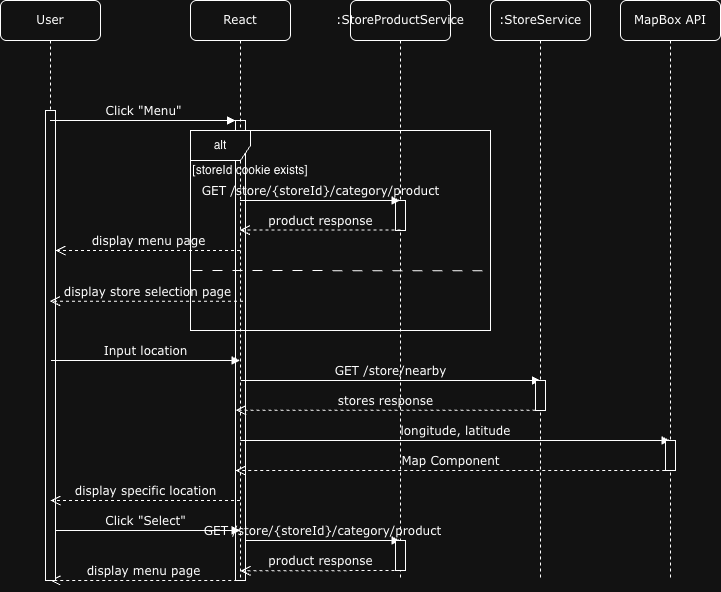

The diagram above was exported from draw.io. Its source (the exported page's mxGraphModel, read from the mxfile embedded in the PNG):
<mxGraphModel dx="1894" dy="644" grid="1" gridSize="10" guides="1" tooltips="1" connect="1" arrows="1" fold="1" page="1" pageScale="1" pageWidth="850" pageHeight="1100" math="0" shadow="0">
  <root>
    <mxCell id="0" />
    <mxCell id="1" parent="0" />
    <mxCell id="Qe1u7PFfxjd4caL8hrNu-13" parent="1" style="html=1;points=[];perimeter=orthogonalPerimeter;rounded=0;shadow=0;comic=0;labelBackgroundColor=none;strokeWidth=1;fontFamily=Verdana;fontSize=12;align=center;" value="" vertex="1">
      <mxGeometry height="460" width="10" x="205" y="190" as="geometry" />
    </mxCell>
    <mxCell id="3x86ZwXNRG2H7P9HSrNM-1" parent="1" style="shape=umlLifeline;perimeter=lifelinePerimeter;whiteSpace=wrap;html=1;container=1;collapsible=0;recursiveResize=0;outlineConnect=0;rounded=1;shadow=0;comic=0;labelBackgroundColor=none;strokeWidth=1;fontFamily=Verdana;fontSize=12;align=center;" value="React" vertex="1">
      <mxGeometry height="580" width="100" x="160" y="70" as="geometry" />
    </mxCell>
    <mxCell id="Qe1u7PFfxjd4caL8hrNu-31" edge="1" parent="3x86ZwXNRG2H7P9HSrNM-1" style="html=1;verticalAlign=bottom;endArrow=block;labelBackgroundColor=none;fontFamily=Verdana;fontSize=12;rounded=0;" value="Click &quot;Select&quot;">
      <mxGeometry relative="1" x="0.0015" as="geometry">
        <mxPoint as="offset" />
        <mxPoint x="-140.004285714286" y="530" as="sourcePoint" />
        <mxPoint x="49.71000000000001" y="530" as="targetPoint" />
      </mxGeometry>
    </mxCell>
    <mxCell id="Qe1u7PFfxjd4caL8hrNu-32" edge="1" parent="3x86ZwXNRG2H7P9HSrNM-1" style="html=1;verticalAlign=bottom;endArrow=block;labelBackgroundColor=none;fontFamily=Verdana;fontSize=12;edgeStyle=elbowEdgeStyle;elbow=vertical;rounded=0;" target="3x86ZwXNRG2H7P9HSrNM-3" value="GET /store/{storeId}/category/product">
      <mxGeometry relative="1" as="geometry">
        <Array as="points">
          <mxPoint x="220" y="540" />
        </Array>
        <mxPoint x="55" y="540" as="sourcePoint" />
        <mxPoint x="184.5" y="540.2857142857143" as="targetPoint" />
      </mxGeometry>
    </mxCell>
    <mxCell id="Qe1u7PFfxjd4caL8hrNu-36" edge="1" parent="3x86ZwXNRG2H7P9HSrNM-1" style="html=1;verticalAlign=bottom;endArrow=open;dashed=1;endSize=8;labelBackgroundColor=none;fontFamily=Verdana;fontSize=12;rounded=0;" value="product response">
      <mxGeometry relative="1" x="0.0008" as="geometry">
        <mxPoint as="offset" />
        <mxPoint x="210" y="570" as="sourcePoint" />
        <mxPoint x="50" y="570.3799999999999" as="targetPoint" />
      </mxGeometry>
    </mxCell>
    <mxCell id="Qe1u7PFfxjd4caL8hrNu-37" edge="1" parent="3x86ZwXNRG2H7P9HSrNM-1" style="html=1;verticalAlign=bottom;endArrow=open;dashed=1;endSize=8;labelBackgroundColor=none;fontFamily=Verdana;fontSize=12;rounded=0;exitX=0.186;exitY=0.975;exitDx=0;exitDy=0;exitPerimeter=0;" value="display menu page">
      <mxGeometry relative="1" x="0.0004" as="geometry">
        <mxPoint as="offset" />
        <mxPoint x="46.85999999999967" y="580.0000000000002" as="sourcePoint" />
        <mxPoint x="-140.214285714286" y="580.0000000000002" as="targetPoint" />
      </mxGeometry>
    </mxCell>
    <mxCell id="3x86ZwXNRG2H7P9HSrNM-3" parent="1" style="shape=umlLifeline;perimeter=lifelinePerimeter;whiteSpace=wrap;html=1;container=1;collapsible=0;recursiveResize=0;outlineConnect=0;rounded=1;shadow=0;comic=0;labelBackgroundColor=none;strokeWidth=1;fontFamily=Verdana;fontSize=12;align=center;" value=":StoreProductService" vertex="1">
      <mxGeometry height="580" width="100" x="320" y="70" as="geometry" />
    </mxCell>
    <mxCell id="3x86ZwXNRG2H7P9HSrNM-11" parent="3x86ZwXNRG2H7P9HSrNM-3" style="html=1;points=[];perimeter=orthogonalPerimeter;rounded=0;shadow=0;comic=0;labelBackgroundColor=none;strokeWidth=1;fontFamily=Verdana;fontSize=12;align=center;" value="" vertex="1">
      <mxGeometry height="30" width="10" x="45" y="200" as="geometry" />
    </mxCell>
    <mxCell id="Qe1u7PFfxjd4caL8hrNu-12" edge="1" parent="3x86ZwXNRG2H7P9HSrNM-3" source="3x86ZwXNRG2H7P9HSrNM-1" style="html=1;verticalAlign=bottom;endArrow=block;labelBackgroundColor=none;fontFamily=Verdana;fontSize=12;edgeStyle=elbowEdgeStyle;elbow=vertical;rounded=0;" value="GET /store/{storeId}/category/product">
      <mxGeometry relative="1" as="geometry">
        <mxPoint x="-250" y="200.23000000000002" as="sourcePoint" />
        <mxPoint x="49.5" y="200" as="targetPoint" />
      </mxGeometry>
    </mxCell>
    <mxCell id="Qe1u7PFfxjd4caL8hrNu-14" edge="1" parent="3x86ZwXNRG2H7P9HSrNM-3" style="html=1;verticalAlign=bottom;endArrow=open;dashed=1;endSize=8;labelBackgroundColor=none;fontFamily=Verdana;fontSize=12;rounded=0;" target="3x86ZwXNRG2H7P9HSrNM-1" value="product response">
      <mxGeometry relative="1" x="0.0008" as="geometry">
        <mxPoint as="offset" />
        <mxPoint x="50" y="229.62000000000012" as="sourcePoint" />
        <mxPoint x="-60" y="230" as="targetPoint" />
      </mxGeometry>
    </mxCell>
    <mxCell id="Qe1u7PFfxjd4caL8hrNu-19" edge="1" parent="3x86ZwXNRG2H7P9HSrNM-3" style="html=1;verticalAlign=bottom;endArrow=block;labelBackgroundColor=none;fontFamily=Verdana;fontSize=12;rounded=0;" value="GET /store/nearby">
      <mxGeometry relative="1" x="0.001" as="geometry">
        <mxPoint as="offset" />
        <mxPoint x="-109.714285714286" y="380" as="sourcePoint" />
        <mxPoint x="190" y="380" as="targetPoint" />
      </mxGeometry>
    </mxCell>
    <mxCell id="Qe1u7PFfxjd4caL8hrNu-33" parent="3x86ZwXNRG2H7P9HSrNM-3" style="html=1;points=[];perimeter=orthogonalPerimeter;rounded=0;shadow=0;comic=0;labelBackgroundColor=none;strokeWidth=1;fontFamily=Verdana;fontSize=12;align=center;" value="" vertex="1">
      <mxGeometry height="30" width="10" x="45" y="540" as="geometry" />
    </mxCell>
    <mxCell id="3x86ZwXNRG2H7P9HSrNM-5" parent="1" style="shape=umlLifeline;perimeter=lifelinePerimeter;whiteSpace=wrap;html=1;container=1;collapsible=0;recursiveResize=0;outlineConnect=0;rounded=1;shadow=0;comic=0;labelBackgroundColor=none;strokeWidth=1;fontFamily=Verdana;fontSize=12;align=center;" value=":StoreService" vertex="1">
      <mxGeometry height="580" width="100" x="460" y="70" as="geometry" />
    </mxCell>
    <mxCell id="Qe1u7PFfxjd4caL8hrNu-22" parent="3x86ZwXNRG2H7P9HSrNM-5" style="html=1;points=[];perimeter=orthogonalPerimeter;rounded=0;shadow=0;comic=0;labelBackgroundColor=none;strokeWidth=1;fontFamily=Verdana;fontSize=12;align=center;" value="" vertex="1">
      <mxGeometry height="30" width="10" x="45" y="380" as="geometry" />
    </mxCell>
    <mxCell id="Qe1u7PFfxjd4caL8hrNu-20" edge="1" parent="3x86ZwXNRG2H7P9HSrNM-5" style="html=1;verticalAlign=bottom;endArrow=open;dashed=1;endSize=8;labelBackgroundColor=none;fontFamily=Verdana;fontSize=12;rounded=0;" value="stores response">
      <mxGeometry relative="1" as="geometry">
        <mxPoint x="45" y="409.68" as="sourcePoint" />
        <mxPoint x="-254.5" y="409.68" as="targetPoint" />
      </mxGeometry>
    </mxCell>
    <mxCell id="Qe1u7PFfxjd4caL8hrNu-28" edge="1" parent="3x86ZwXNRG2H7P9HSrNM-5" style="html=1;verticalAlign=bottom;endArrow=block;labelBackgroundColor=none;fontFamily=Verdana;fontSize=12;rounded=0;" value="longitude, latitude">
      <mxGeometry relative="1" x="0.001" as="geometry">
        <mxPoint as="offset" />
        <mxPoint x="-250.214285714286" y="440" as="sourcePoint" />
        <mxPoint x="179.5" y="440" as="targetPoint" />
      </mxGeometry>
    </mxCell>
    <mxCell id="3x86ZwXNRG2H7P9HSrNM-9" parent="1" style="shape=umlLifeline;perimeter=lifelinePerimeter;whiteSpace=wrap;html=1;container=1;collapsible=0;recursiveResize=0;outlineConnect=0;rounded=1;shadow=0;comic=0;labelBackgroundColor=none;strokeWidth=1;fontFamily=Verdana;fontSize=12;align=center;" value="User" vertex="1">
      <mxGeometry height="580" width="100" x="-30" y="70" as="geometry" />
    </mxCell>
    <mxCell id="3x86ZwXNRG2H7P9HSrNM-10" parent="3x86ZwXNRG2H7P9HSrNM-9" style="html=1;points=[];perimeter=orthogonalPerimeter;rounded=0;shadow=0;comic=0;labelBackgroundColor=none;strokeWidth=1;fontFamily=Verdana;fontSize=12;align=center;" value="" vertex="1">
      <mxGeometry height="470" width="10" x="45" y="110" as="geometry" />
    </mxCell>
    <mxCell id="Qe1u7PFfxjd4caL8hrNu-17" edge="1" parent="3x86ZwXNRG2H7P9HSrNM-9" source="3x86ZwXNRG2H7P9HSrNM-1" style="html=1;verticalAlign=bottom;endArrow=open;dashed=1;endSize=8;labelBackgroundColor=none;fontFamily=Verdana;fontSize=12;rounded=0;" value="display menu page">
      <mxGeometry relative="1" x="-0.0012" as="geometry">
        <mxPoint as="offset" />
        <mxPoint x="192.5000000000001" y="250.65999999999997" as="sourcePoint" />
        <mxPoint x="55" y="250" as="targetPoint" />
      </mxGeometry>
    </mxCell>
    <mxCell id="3x86ZwXNRG2H7P9HSrNM-17" edge="1" parent="1" style="html=1;verticalAlign=bottom;endArrow=block;labelBackgroundColor=none;fontFamily=Verdana;fontSize=12;rounded=0;" target="3x86ZwXNRG2H7P9HSrNM-1" value="Input location">
      <mxGeometry relative="1" as="geometry">
        <mxPoint x="20.499999999999773" y="430" as="sourcePoint" />
        <mxPoint x="205" y="430" as="targetPoint" />
      </mxGeometry>
    </mxCell>
    <mxCell id="3x86ZwXNRG2H7P9HSrNM-24" edge="1" parent="1" source="3x86ZwXNRG2H7P9HSrNM-9" style="html=1;verticalAlign=bottom;endArrow=block;entryX=0;entryY=0;labelBackgroundColor=none;fontFamily=Verdana;fontSize=12;edgeStyle=elbowEdgeStyle;elbow=vertical;rounded=0;" value="Click &quot;Menu&quot;">
      <mxGeometry relative="1" as="geometry">
        <mxPoint x="70.00000000000011" y="190.23" as="sourcePoint" />
        <mxPoint x="205" y="190.23" as="targetPoint" />
      </mxGeometry>
    </mxCell>
    <mxCell id="Qe1u7PFfxjd4caL8hrNu-1" parent="1" style="shape=umlFrame;whiteSpace=wrap;html=1;pointerEvents=0;" value="alt" vertex="1">
      <mxGeometry height="200" width="300" x="160" y="200" as="geometry" />
    </mxCell>
    <mxCell id="Qe1u7PFfxjd4caL8hrNu-2" parent="1" style="text;html=1;whiteSpace=wrap;strokeColor=none;fillColor=none;align=center;verticalAlign=middle;rounded=0;autosize=1;resizable=0;" value="[storeId cookie exists]" vertex="1">
      <mxGeometry height="30" width="140" x="150" y="225" as="geometry" />
    </mxCell>
    <mxCell id="Qe1u7PFfxjd4caL8hrNu-4" edge="1" parent="1" style="endArrow=none;startArrow=none;endFill=0;startFill=0;endSize=8;html=1;verticalAlign=bottom;dashed=1;labelBackgroundColor=none;dashPattern=10 10;rounded=0;entryX=0.997;entryY=0.501;entryDx=0;entryDy=0;entryPerimeter=0;exitX=0.01;exitY=0.499;exitDx=0;exitDy=0;exitPerimeter=0;" value="">
      <mxGeometry relative="1" width="160" as="geometry">
        <mxPoint x="161.95000000000002" y="340" as="sourcePoint" />
        <mxPoint x="458.0499999999999" y="340.2800000000001" as="targetPoint" />
      </mxGeometry>
    </mxCell>
    <mxCell id="Qe1u7PFfxjd4caL8hrNu-16" edge="1" parent="1" style="html=1;verticalAlign=bottom;endArrow=open;dashed=1;endSize=8;labelBackgroundColor=none;fontFamily=Verdana;fontSize=12;rounded=0;exitX=0.262;exitY=0.387;exitDx=0;exitDy=0;exitPerimeter=0;" target="3x86ZwXNRG2H7P9HSrNM-9" value="display store selection page">
      <mxGeometry relative="1" x="-0.0042" as="geometry">
        <mxPoint as="offset" />
        <mxPoint x="212.5000000000001" y="370.65999999999997" as="sourcePoint" />
        <mxPoint x="75" y="370" as="targetPoint" />
      </mxGeometry>
    </mxCell>
    <mxCell id="Qe1u7PFfxjd4caL8hrNu-24" parent="1" style="shape=umlLifeline;perimeter=lifelinePerimeter;whiteSpace=wrap;html=1;container=1;collapsible=0;recursiveResize=0;outlineConnect=0;rounded=1;shadow=0;comic=0;labelBackgroundColor=none;strokeWidth=1;fontFamily=Verdana;fontSize=12;align=center;" value="MapBox API" vertex="1">
      <mxGeometry height="580" width="100" x="590" y="70" as="geometry" />
    </mxCell>
    <mxCell id="Qe1u7PFfxjd4caL8hrNu-25" parent="Qe1u7PFfxjd4caL8hrNu-24" style="html=1;points=[];perimeter=orthogonalPerimeter;rounded=0;shadow=0;comic=0;labelBackgroundColor=none;strokeWidth=1;fontFamily=Verdana;fontSize=12;align=center;" value="" vertex="1">
      <mxGeometry height="30" width="10" x="45" y="440" as="geometry" />
    </mxCell>
    <mxCell id="Qe1u7PFfxjd4caL8hrNu-29" edge="1" parent="1" style="html=1;verticalAlign=bottom;endArrow=open;dashed=1;endSize=8;labelBackgroundColor=none;fontFamily=Verdana;fontSize=12;rounded=0;" value="Map Component">
      <mxGeometry relative="1" as="geometry">
        <mxPoint x="634.71" y="540" as="sourcePoint" />
        <mxPoint x="204.995714285714" y="540" as="targetPoint" />
      </mxGeometry>
    </mxCell>
    <mxCell id="Qe1u7PFfxjd4caL8hrNu-30" edge="1" parent="1" source="3x86ZwXNRG2H7P9HSrNM-1" style="html=1;verticalAlign=bottom;endArrow=open;dashed=1;endSize=8;labelBackgroundColor=none;fontFamily=Verdana;fontSize=12;rounded=0;" value="display specific location">
      <mxGeometry relative="1" as="geometry">
        <mxPoint x="200" y="570" as="sourcePoint" />
        <mxPoint x="20" y="570" as="targetPoint" />
      </mxGeometry>
    </mxCell>
  </root>
</mxGraphModel>